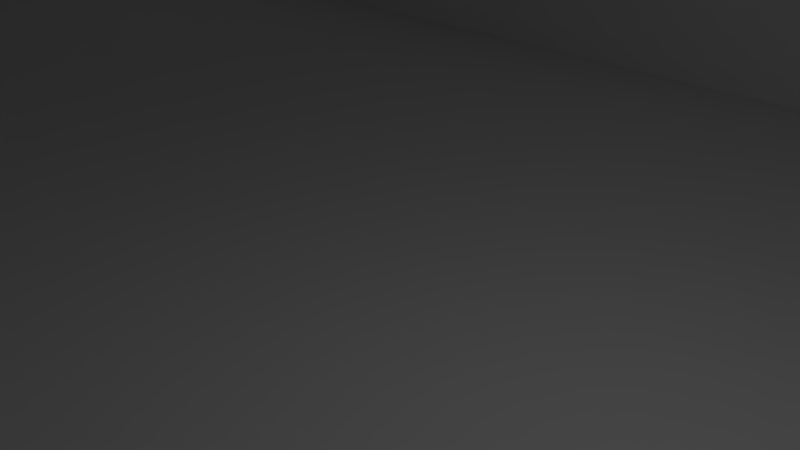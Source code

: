 # Source: DotPhat_2.0.0.blend  (saved by Blender 2.78.0; exported with 4.5.12 LTS)
import bpy
from mathutils import Matrix  # noqa: F401  (used for matrix-valued properties, if any)

bpy.ops.wm.read_factory_settings(use_empty=True)
scene = bpy.context.scene
scene.name = 'Scene'

# ---- collections
col_collection_1 = bpy.data.collections.new('Collection 1'); scene.collection.children.link(col_collection_1)

# ---- materials (node trees are filled in below, after node groups)
mat_material = bpy.data.materials.new('Material')
mat_material.alpha_threshold = 0.0
mat_material.use_transparent_shadow = False
mat_material.roughness = 0.5
mat_material.line_color = (0.0, 0.0, 0.0, 1.0)

# ---- material node trees

# ---- world
world_world = bpy.data.worlds.new('World'); scene.world = world_world
world_world.color = (0.05088, 0.05088, 0.05088)
world_world.use_sun_shadow = False
world_world.sun_shadow_jitter_overblur = 0.0
world_world.cycles.sampling_method = 'MANUAL'

# ---- cameras
cam_camera = bpy.data.cameras.new('Camera')
cam_camera.clip_end = 100.0
cam_camera.lens = 35.0
cam_camera.sensor_width = 32.0
cam_camera.sensor_height = 18.0
cam_camera.ortho_scale = 7.314
cam_camera.dof.focus_distance = 0.0
cam_camera.dof.aperture_fstop = 128.0

# ---- lights
light_lamp = bpy.data.lights.new('Lamp', 'POINT')
light_lamp.transmission_factor = 0.0
light_lamp.cutoff_distance = 30.0
light_lamp.energy = 100.0
light_lamp.shadow_buffer_clip_start = 1.001
light_lamp.shadow_soft_size = 0.1
light_lamp.shadow_maximum_resolution = 0.006
light_lamp.use_absolute_resolution = True

# ---- meshes
me_cube_001 = bpy.data.meshes.new('Cube.001')
me_cube_001.from_pydata([(1.0, 1.0, -1.0), (1.0, -1.0, -1.0), (-1.0, -1.0, -1.0), (-1.0, 1.0, -1.0), (1.0, 1.0, 1.0), (1.0, -1.0, 1.0), (-1.0, -1.0, 1.0), (-1.0, 1.0, 1.0)], [], [(0, 1, 2, 3), (4, 7, 6, 5), (0, 4, 5, 1), (1, 5, 6, 2), (2, 6, 7, 3), (4, 0, 3, 7)])
me_cube_001.materials.append(mat_material)
me_cube_001.use_remesh_preserve_volume = False
me_cube_001.use_remesh_preserve_attributes = False
me_cube_001.use_mirror_vertex_groups = False
me_cube_001.update()
me_cube = bpy.data.meshes.new('Cube')
me_cube.from_pydata([(0.9429, 0.9454, -0.717), (0.9429, -0.9403, -0.717), (-0.9714, -0.9403, -0.717), (-0.9714, 0.9454, -0.717), (1.0, 1.0, -1.0), (1.0, -1.0, -1.0), (-1.0, -1.0, -1.0), (-1.0, 1.0, -1.0), (1.0, 1.0, 1.0), (1.0, -1.0, 1.0), (-1.0, -1.0, 1.0), (-1.0, 1.0, 1.0), (-0.9714, 0.9454, 1.0), (-0.9714, -0.9403, 1.0), (0.9429, 0.9454, 1.0), (0.9429, -0.9403, 1.0), (0.9429, 0.9429, 1.0)], [], [(0, 3, 2, 1), (0, 1, 15, 16, 14), (1, 2, 13, 15), (2, 3, 12, 13), (4, 5, 6, 7), (8, 11, 10, 13, 12, 14, 16), (4, 8, 9, 5), (5, 9, 10, 6), (6, 10, 11, 7), (8, 4, 7, 11), (16, 15, 13, 10, 9, 8), (12, 3, 0, 14)])
me_cube.materials.append(mat_material)
me_cube.use_remesh_preserve_volume = False
me_cube.use_remesh_preserve_attributes = False
me_cube.use_mirror_vertex_groups = False
me_cube.update()

# ---- objects
ob_cube_001 = bpy.data.objects.new('Cube.001', me_cube_001)
ob_cube = bpy.data.objects.new('Cube', me_cube)
ob_lamp = bpy.data.objects.new('Lamp', light_lamp)
ob_camera = bpy.data.objects.new('Camera', cam_camera)

# ---- transforms, parenting, visibility, modifiers, constraints
ob_cube_001.location = (-0.4991, 1.151, 17.33)
ob_cube_001.scale = (33.5, 16.5, 7.5)
ob_cube_001.lock_rotations_4d = False
ob_cube_001.empty_display_type = 'ARROWS'
ob_cube_001.lineart.crease_threshold = 0.0
ob_cube.location = (0.0, 1.105, 0.0)
ob_cube.scale = (35.0, 17.5, 3.75)
ob_cube.lock_rotations_4d = False
ob_cube.empty_display_type = 'ARROWS'
ob_cube.lineart.crease_threshold = 0.0
ob_lamp.location = (4.076, 1.005, 5.904)
ob_lamp.rotation_euler = (0.6503, 0.05522, 1.866)
ob_lamp.lock_rotations_4d = False
ob_lamp.empty_display_type = 'ARROWS'
ob_lamp.color = (0.0, 0.0, 0.0, 0.0)
ob_lamp.lineart.crease_threshold = 0.0
ob_camera.location = (7.481, -6.508, 5.344)
ob_camera.rotation_euler = (1.109, 0.0, 0.8149)
ob_camera.lock_rotations_4d = False
ob_camera.empty_display_type = 'ARROWS'
ob_camera.color = (0.0, 0.0, 0.0, 0.0)
ob_camera.display_type = 'WIRE'
ob_camera.lineart.crease_threshold = 0.0

# ---- collection membership
col_collection_1.objects.link(ob_cube_001)
col_collection_1.objects.link(ob_cube)
col_collection_1.objects.link(ob_lamp)
col_collection_1.objects.link(ob_camera)

# ---- scene / render settings (as saved in the file)
scene.camera = ob_camera
scene.frame_start = 1; scene.frame_end = 250; scene.frame_set(1)
scene.render.engine = 'BLENDER_EEVEE_NEXT'
scene.render.resolution_percentage = 50
scene.render.dither_intensity = 0.0
scene.cycles.use_denoising = False
scene.cycles.samples = 128
scene.cycles.sampling_pattern = 'TABULATED_SOBOL'
scene.cycles.light_sampling_threshold = 0.0
scene.cycles.use_adaptive_sampling = False
scene.cycles.use_light_tree = False
scene.cycles.blur_glossy = 0.0
scene.cycles.sample_clamp_indirect = 0.0
scene.view_settings.view_transform = 'Standard'
scene.unit_settings.scale_length = 0.001
bpy.context.view_layer.update()
